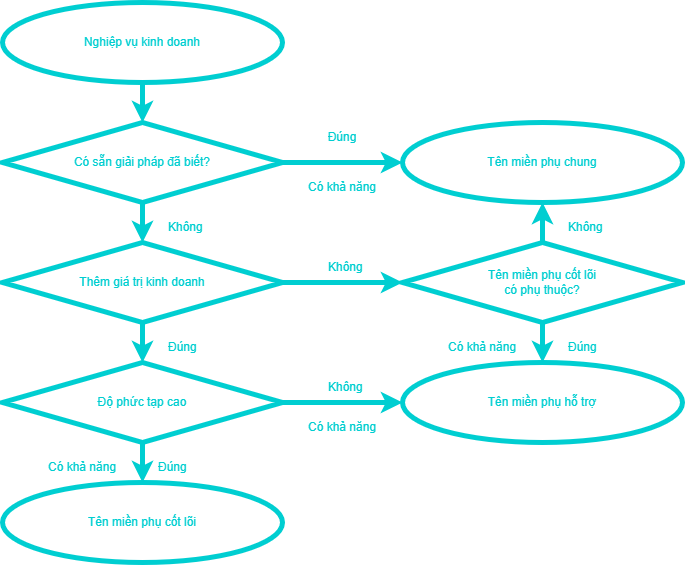

The diagram above was exported from draw.io. Its source (the exported page's mxGraphModel, read from the mxfile embedded in the PNG):
<mxGraphModel dx="2465" dy="1068" grid="1" gridSize="10" guides="1" tooltips="1" connect="1" arrows="1" fold="1" page="1" pageScale="1" pageWidth="850" pageHeight="1100" math="0" shadow="0">
  <root>
    <mxCell id="0" />
    <mxCell id="1" parent="0" />
    <mxCell id="6" style="edgeStyle=none;html=1;exitX=1;exitY=0.5;exitDx=0;exitDy=0;strokeColor=#00CED1;strokeWidth=5;fillColor=#60a917;" edge="1" parent="1" source="8" target="11">
      <mxGeometry relative="1" as="geometry" />
    </mxCell>
    <mxCell id="7" style="edgeStyle=none;html=1;exitX=0.5;exitY=1;exitDx=0;exitDy=0;strokeColor=#00CED1;strokeWidth=5;fillColor=#60a917;" edge="1" parent="1" source="8" target="16">
      <mxGeometry relative="1" as="geometry" />
    </mxCell>
    <mxCell id="8" value="&lt;font color=&quot;#00ced1&quot;&gt;Có sẵn giải pháp đã biết?&lt;/font&gt;" style="rhombus;whiteSpace=wrap;html=1;strokeColor=#00CED1;strokeWidth=5;" vertex="1" parent="1">
      <mxGeometry x="40" y="200" width="280" height="80" as="geometry" />
    </mxCell>
    <mxCell id="9" style="edgeStyle=none;html=1;exitX=0.5;exitY=1;exitDx=0;exitDy=0;strokeColor=#00CED1;strokeWidth=5;fillColor=#60a917;" edge="1" parent="1" source="10" target="8">
      <mxGeometry relative="1" as="geometry" />
    </mxCell>
    <mxCell id="10" value="&lt;font color=&quot;#00ced1&quot;&gt;Nghiệp vụ kinh doanh&lt;/font&gt;" style="ellipse;whiteSpace=wrap;html=1;strokeColor=#00CED1;strokeWidth=5;" vertex="1" parent="1">
      <mxGeometry x="40" y="80" width="280" height="80" as="geometry" />
    </mxCell>
    <mxCell id="11" value="&lt;font color=&quot;#00ced1&quot;&gt;Tên miền phụ chung&lt;/font&gt;" style="ellipse;whiteSpace=wrap;html=1;strokeColor=#00CED1;strokeWidth=5;" vertex="1" parent="1">
      <mxGeometry x="440" y="200" width="280" height="80" as="geometry" />
    </mxCell>
    <mxCell id="12" value="&lt;font color=&quot;#00ced1&quot;&gt;Đúng&lt;/font&gt;" style="text;strokeColor=none;fillColor=none;align=center;verticalAlign=middle;spacingLeft=4;spacingRight=4;overflow=hidden;points=[[0,0.5],[1,0.5]];portConstraint=eastwest;rotatable=0;whiteSpace=wrap;html=1;rounded=0;" vertex="1" parent="1">
      <mxGeometry x="340" y="200" width="80" height="30" as="geometry" />
    </mxCell>
    <mxCell id="13" value="&lt;font color=&quot;#00ced1&quot;&gt;Có khả năng&lt;/font&gt;" style="text;strokeColor=none;fillColor=none;align=center;verticalAlign=middle;spacingLeft=4;spacingRight=4;overflow=hidden;points=[[0,0.5],[1,0.5]];portConstraint=eastwest;rotatable=0;whiteSpace=wrap;html=1;rounded=0;" vertex="1" parent="1">
      <mxGeometry x="340" y="250" width="80" height="30" as="geometry" />
    </mxCell>
    <mxCell id="14" style="edgeStyle=none;html=1;exitX=0.5;exitY=1;exitDx=0;exitDy=0;entryX=0.5;entryY=0;entryDx=0;entryDy=0;strokeColor=#00CED1;strokeWidth=5;fillColor=#60a917;" edge="1" parent="1" source="16" target="20">
      <mxGeometry relative="1" as="geometry" />
    </mxCell>
    <mxCell id="15" style="edgeStyle=none;html=1;exitX=1;exitY=0.5;exitDx=0;exitDy=0;entryX=0;entryY=0.5;entryDx=0;entryDy=0;strokeColor=#00CED1;strokeWidth=5;fillColor=#60a917;" edge="1" parent="1" source="16" target="24">
      <mxGeometry relative="1" as="geometry" />
    </mxCell>
    <mxCell id="16" value="&lt;font color=&quot;#00ced1&quot;&gt;Thêm giá trị kinh doanh&lt;/font&gt;" style="rhombus;whiteSpace=wrap;html=1;strokeColor=#00CED1;strokeWidth=5;" vertex="1" parent="1">
      <mxGeometry x="40" y="320" width="280" height="80" as="geometry" />
    </mxCell>
    <mxCell id="17" value="&lt;font color=&quot;#00ced1&quot;&gt;Không&lt;/font&gt;" style="text;strokeColor=none;fillColor=none;align=left;verticalAlign=middle;spacingLeft=4;spacingRight=4;overflow=hidden;points=[[0,0.5],[1,0.5]];portConstraint=eastwest;rotatable=0;whiteSpace=wrap;html=1;" vertex="1" parent="1">
      <mxGeometry x="200" y="290" width="80" height="30" as="geometry" />
    </mxCell>
    <mxCell id="18" style="edgeStyle=none;html=1;exitX=1;exitY=0.5;exitDx=0;exitDy=0;strokeColor=#00CED1;strokeWidth=5;fillColor=#60a917;" edge="1" parent="1" source="20" target="25">
      <mxGeometry relative="1" as="geometry" />
    </mxCell>
    <mxCell id="19" style="edgeStyle=none;html=1;entryX=0.5;entryY=0;entryDx=0;entryDy=0;strokeColor=#00CED1;strokeWidth=5;fillColor=#60a917;" edge="1" parent="1" source="20" target="26">
      <mxGeometry relative="1" as="geometry" />
    </mxCell>
    <mxCell id="20" value="&lt;font color=&quot;#00ced1&quot;&gt;Độ phức tạp cao&lt;/font&gt;" style="rhombus;whiteSpace=wrap;html=1;strokeColor=#00CED1;strokeWidth=5;" vertex="1" parent="1">
      <mxGeometry x="40" y="440" width="280" height="80" as="geometry" />
    </mxCell>
    <mxCell id="21" value="&lt;font color=&quot;#00ced1&quot;&gt;Đúng&lt;/font&gt;" style="text;strokeColor=none;fillColor=none;align=left;verticalAlign=middle;spacingLeft=4;spacingRight=4;overflow=hidden;points=[[0,0.5],[1,0.5]];portConstraint=eastwest;rotatable=0;whiteSpace=wrap;html=1;" vertex="1" parent="1">
      <mxGeometry x="200" y="410" width="80" height="30" as="geometry" />
    </mxCell>
    <mxCell id="22" style="edgeStyle=none;html=1;exitX=0.5;exitY=1;exitDx=0;exitDy=0;strokeColor=#00CED1;strokeWidth=5;fillColor=#60a917;" edge="1" parent="1" source="24" target="25">
      <mxGeometry relative="1" as="geometry" />
    </mxCell>
    <mxCell id="23" style="edgeStyle=none;html=1;strokeColor=#00CED1;strokeWidth=5;fillColor=#60a917;" edge="1" parent="1" source="24" target="11">
      <mxGeometry relative="1" as="geometry" />
    </mxCell>
    <mxCell id="24" value="&lt;font color=&quot;#00ced1&quot;&gt;Tên miền phụ cốt lõi&lt;br&gt;có phụ thuộc?&lt;/font&gt;" style="rhombus;whiteSpace=wrap;html=1;strokeColor=#00CED1;strokeWidth=5;" vertex="1" parent="1">
      <mxGeometry x="440" y="320" width="280" height="80" as="geometry" />
    </mxCell>
    <mxCell id="25" value="&lt;font color=&quot;#00ced1&quot;&gt;Tên miền phụ hỗ trợ&lt;/font&gt;" style="ellipse;whiteSpace=wrap;html=1;strokeColor=#00CED1;strokeWidth=5;" vertex="1" parent="1">
      <mxGeometry x="440" y="440" width="280" height="80" as="geometry" />
    </mxCell>
    <mxCell id="26" value="&lt;font color=&quot;#00ced1&quot;&gt;Tên miền phụ cốt lõi&lt;/font&gt;" style="ellipse;whiteSpace=wrap;html=1;strokeColor=#00CED1;strokeWidth=5;" vertex="1" parent="1">
      <mxGeometry x="40" y="560" width="280" height="80" as="geometry" />
    </mxCell>
    <mxCell id="27" value="&lt;font color=&quot;#00ced1&quot;&gt;Đúng&lt;/font&gt;" style="text;strokeColor=none;fillColor=none;align=left;verticalAlign=middle;spacingLeft=4;spacingRight=4;overflow=hidden;points=[[0,0.5],[1,0.5]];portConstraint=eastwest;rotatable=0;whiteSpace=wrap;html=1;" vertex="1" parent="1">
      <mxGeometry x="190" y="530" width="80" height="30" as="geometry" />
    </mxCell>
    <mxCell id="28" value="&lt;font color=&quot;#00ced1&quot;&gt;Không&lt;/font&gt;" style="text;strokeColor=none;fillColor=none;align=left;verticalAlign=middle;spacingLeft=4;spacingRight=4;overflow=hidden;points=[[0,0.5],[1,0.5]];portConstraint=eastwest;rotatable=0;whiteSpace=wrap;html=1;" vertex="1" parent="1">
      <mxGeometry x="360" y="330" width="80" height="30" as="geometry" />
    </mxCell>
    <mxCell id="29" value="&lt;font color=&quot;#00ced1&quot;&gt;Đúng&lt;/font&gt;" style="text;strokeColor=none;fillColor=none;align=left;verticalAlign=middle;spacingLeft=4;spacingRight=4;overflow=hidden;points=[[0,0.5],[1,0.5]];portConstraint=eastwest;rotatable=0;whiteSpace=wrap;html=1;" vertex="1" parent="1">
      <mxGeometry x="600" y="410" width="80" height="30" as="geometry" />
    </mxCell>
    <mxCell id="30" value="&lt;font color=&quot;#00ced1&quot;&gt;Không&lt;/font&gt;" style="text;strokeColor=none;fillColor=none;align=left;verticalAlign=middle;spacingLeft=4;spacingRight=4;overflow=hidden;points=[[0,0.5],[1,0.5]];portConstraint=eastwest;rotatable=0;whiteSpace=wrap;html=1;" vertex="1" parent="1">
      <mxGeometry x="600" y="290" width="80" height="30" as="geometry" />
    </mxCell>
    <mxCell id="31" value="&lt;font color=&quot;#00ced1&quot;&gt;Không&lt;/font&gt;" style="text;strokeColor=none;fillColor=none;align=left;verticalAlign=middle;spacingLeft=4;spacingRight=4;overflow=hidden;points=[[0,0.5],[1,0.5]];portConstraint=eastwest;rotatable=0;whiteSpace=wrap;html=1;" vertex="1" parent="1">
      <mxGeometry x="360" y="450" width="80" height="30" as="geometry" />
    </mxCell>
    <mxCell id="32" value="&lt;font color=&quot;#00ced1&quot;&gt;Có khả năng&lt;/font&gt;" style="text;strokeColor=none;fillColor=none;align=left;verticalAlign=middle;spacingLeft=4;spacingRight=4;overflow=hidden;points=[[0,0.5],[1,0.5]];portConstraint=eastwest;rotatable=0;whiteSpace=wrap;html=1;" vertex="1" parent="1">
      <mxGeometry x="340" y="490" width="80" height="30" as="geometry" />
    </mxCell>
    <mxCell id="33" value="&lt;font color=&quot;#00ced1&quot;&gt;Có khả năng&lt;/font&gt;" style="text;strokeColor=none;fillColor=none;align=left;verticalAlign=middle;spacingLeft=4;spacingRight=4;overflow=hidden;points=[[0,0.5],[1,0.5]];portConstraint=eastwest;rotatable=0;whiteSpace=wrap;html=1;" vertex="1" parent="1">
      <mxGeometry x="480" y="410" width="80" height="30" as="geometry" />
    </mxCell>
    <mxCell id="34" value="&lt;font color=&quot;#00ced1&quot;&gt;Có khả năng&lt;/font&gt;" style="text;strokeColor=none;fillColor=none;align=left;verticalAlign=middle;spacingLeft=4;spacingRight=4;overflow=hidden;points=[[0,0.5],[1,0.5]];portConstraint=eastwest;rotatable=0;whiteSpace=wrap;html=1;" vertex="1" parent="1">
      <mxGeometry x="80" y="530" width="80" height="30" as="geometry" />
    </mxCell>
  </root>
</mxGraphModel>